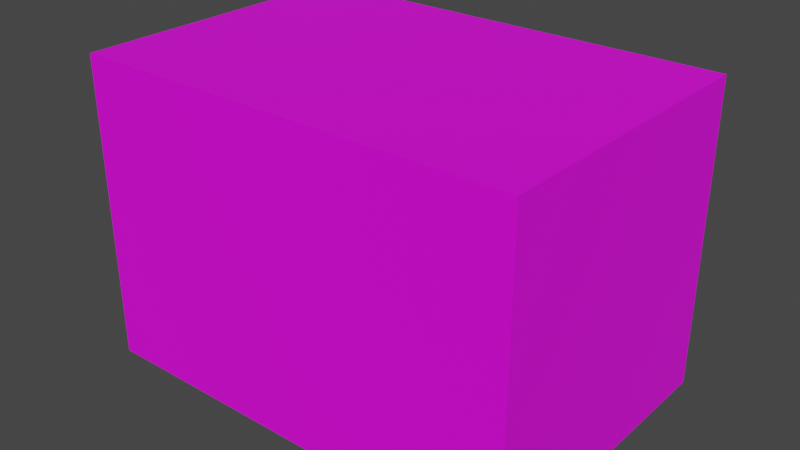 # Source: 28_50T.blend  (saved by Blender 2.93.21; exported with 4.5.12 LTS)
import bpy
from mathutils import Matrix  # noqa: F401  (used for matrix-valued properties, if any)

bpy.ops.wm.read_factory_settings(use_empty=True)
scene = bpy.context.scene
scene.name = 'Scene'

# ---- collections
col_collection = bpy.data.collections.new('Collection'); scene.collection.children.link(col_collection)

# ---- images (referenced by path relative to the original .blend; pixels are not part of the script)
import os
ASSET_DIR = os.environ.get("B2B_ASSET_DIR", "")  # directory of the original .blend (textures are referenced by path, not embedded)
HERE = os.path.dirname(os.path.abspath(__file__))  # packed textures are extracted next to this script under _unpacked/

def load_image(name, relpath, width, height, colorspace="sRGB"):
    """Load a texture the original file referenced (path relative to the .blend, or extracted next to this script)."""
    p = next((c for c in (os.path.join(HERE, relpath), os.path.join(ASSET_DIR, relpath)) if relpath and os.path.exists(c)), "")
    if p:
        img = bpy.data.images.load(p, check_existing=True)
        img.name = name
    else:  # same state as the original file: an image datablock whose file is absent (Cycles renders it pink)
        img = bpy.data.images.new(name, width, height)
        img.source = "FILE"
        img.filepath = "//" + (relpath or name)
    img.colorspace_settings.name = colorspace
    return img
img_28_50t_jpg = load_image('28_50T.jpg', 'imgs/28_50T.jpg', 1024, 1024, 'sRGB')

# ---- materials (node trees are filled in below, after node groups)
mat_material = bpy.data.materials.new('material')
mat_material.use_transparent_shadow = False

# ---- material node trees
mat_material.use_nodes = True; mat_material.node_tree.nodes.clear()
_N = mat_material.node_tree.nodes; _L = mat_material.node_tree.links
n0 = _N.new('ShaderNodeBsdfPrincipled'); n0.name = 'Principled BSDF'; n0.location = (10, 300)
n0.distribution = 'GGX'
n0.subsurface_method = 'BURLEY'
n0.inputs[3].default_value = 1.45
n0.inputs[27].default_value = (0.0, 0.0, 0.0, 1.0)
n0.inputs[28].default_value = 1.0
n1 = _N.new('ShaderNodeOutputMaterial'); n1.name = 'Material Output'; n1.location = (300, 300)
n2 = _N.new('ShaderNodeTexImage'); n2.name = 'Image Texture'; n2.location = (-300, 200)
n2.image = img_28_50t_jpg
_L.new(n0.outputs[0], n1.inputs[0])
_L.new(n2.outputs[0], n0.inputs[0])
n1.is_active_output = True

# ---- world
world_world = bpy.data.worlds.new('World'); scene.world = world_world
world_world.use_nodes = True; world_world.node_tree.nodes.clear()
_N = world_world.node_tree.nodes; _L = world_world.node_tree.links
n0 = _N.new('ShaderNodeOutputWorld'); n0.name = 'World Output'; n0.location = (300, 300)
n1 = _N.new('ShaderNodeBackground'); n1.name = 'Background'; n1.location = (10, 300)
n1.inputs[0].default_value = (0.05088, 0.05088, 0.05088, 1.0)
_L.new(n1.outputs[0], n0.inputs[0])
n0.is_active_output = True
world_world.color = (0.05088, 0.05088, 0.05088)
world_world.use_sun_shadow = False
world_world.sun_shadow_jitter_overblur = 0.0

# ---- meshes
me_cube_001 = bpy.data.meshes.new('Cube.001')
me_cube_001.from_pydata([(-830.6, -560.2, -569.0), (-830.6, -560.2, 569.0), (-830.6, 560.2, -569.0), (-830.6, 560.2, 569.0), (830.6, -560.2, -569.0), (830.6, -560.2, 569.0), (830.6, 560.2, -569.0), (830.6, 560.2, 569.0)], [], [(0, 1, 3, 2), (2, 3, 7, 6), (6, 7, 5, 4), (4, 5, 1, 0), (2, 6, 4, 0), (7, 3, 1, 5)])
_uv = me_cube_001.uv_layers.new(name='UVMap')
_uv.uv.foreach_set('vector', [0.0, 0.5, 0.0, 0.0, 0.5, 0.0, 0.5, 0.5, 0.5, 0.0, 0.5, 1.0, 1.0, 1.0, 1.0, 0.0, 0.0, 0.5, 0.0, 1.0, 0.5, 1.0, 0.5, 0.5, 0.5, 0.0, 0.5, 1.0, 1.0, 1.0, 1.0, 0.0, 0.125, 0.5, 0.375, 0.5, 0.375, 0.75, 0.125, 0.75, 0.625, 0.5, 0.875, 0.5, 0.875, 0.75, 0.625, 0.75])
me_cube_001.materials.append(mat_material)
me_cube_001.use_remesh_fix_poles = True
me_cube_001.use_remesh_preserve_attributes = False
me_cube_001.update()

# ---- objects
ob_cube = bpy.data.objects.new('Cube', me_cube_001)

# ---- transforms, parenting, visibility, modifiers, constraints
ob_cube.location = (0.0, 0.0, 0.0)

# ---- collection membership
col_collection.objects.link(ob_cube)

# ---- scene / render settings (as saved in the file)
scene.frame_start = 1; scene.frame_end = 250; scene.frame_set(1)
scene.render.engine = 'BLENDER_EEVEE_NEXT'
scene.cycles.use_denoising = False
scene.cycles.samples = 128
scene.cycles.sampling_pattern = 'TABULATED_SOBOL'
scene.cycles.use_adaptive_sampling = False
scene.cycles.use_light_tree = False
scene.view_settings.view_transform = 'Filmic'
bpy.context.view_layer.update()

# ---- added for rendering (the .blend has no active camera and no usable light): camera, sun
cam_auto = bpy.data.cameras.new('AutoCamera')
cam_auto.lens = 50.0
cam_auto.sensor_width = 36.0
cam_auto.clip_end = 37416.5
ob_auto_camera = bpy.data.objects.new('AutoCamera', cam_auto)
scene.collection.objects.link(ob_auto_camera)
ob_auto_camera.location = (2132.0, -2558.4, 1705.6)
ob_auto_camera.rotation_euler = (1.09748, -7.21219e-08, 0.694738)
scene.camera = ob_auto_camera
light_auto_sun = bpy.data.lights.new('AutoSun', 'SUN')
light_auto_sun.energy = 3.0
light_auto_sun.angle = 0.0523599
ob_auto_sun = bpy.data.objects.new('AutoSun', light_auto_sun)
scene.collection.objects.link(ob_auto_sun)
ob_auto_sun.rotation_euler = (0.872665, 0.174533, 0.523599)
bpy.context.view_layer.update()
